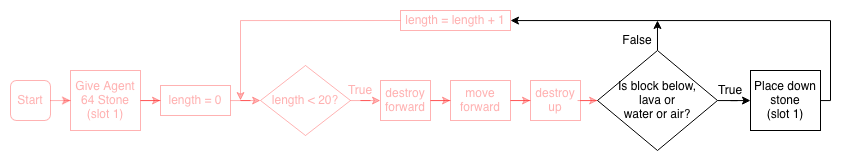

The diagram above was exported from draw.io. Its source (the exported page's mxGraphModel, read from the mxfile embedded in the PNG):
<mxGraphModel dx="1196" dy="863" grid="1" gridSize="10" guides="1" tooltips="1" connect="1" arrows="1" fold="1" page="1" pageScale="1" pageWidth="827" pageHeight="1169" math="0" shadow="0">
  <root>
    <mxCell id="0" />
    <mxCell id="1" parent="0" />
    <mxCell id="e5srBN3cfWgAxnrRUsWD-29" edge="1" parent="1" source="e5srBN3cfWgAxnrRUsWD-5" style="edgeStyle=orthogonalEdgeStyle;rounded=0;orthogonalLoop=1;jettySize=auto;html=1;fontColor=light-dark(#FF0000,#FF0000);textOpacity=30;strokeColor=light-dark(#FF0000,#FF0000);opacity=30;" target="e5srBN3cfWgAxnrRUsWD-7" value="">
      <mxGeometry relative="1" as="geometry" />
    </mxCell>
    <mxCell id="e5srBN3cfWgAxnrRUsWD-5" parent="1" style="rounded=1;whiteSpace=wrap;html=1;fontColor=light-dark(#FF0000,#FF0000);textOpacity=30;strokeColor=light-dark(#FF0000,#FF0000);opacity=30;" value="Start" vertex="1">
      <mxGeometry height="40" width="40" x="120" y="200" as="geometry" />
    </mxCell>
    <mxCell id="e5srBN3cfWgAxnrRUsWD-6" edge="1" parent="1" source="e5srBN3cfWgAxnrRUsWD-7" style="edgeStyle=orthogonalEdgeStyle;rounded=0;orthogonalLoop=1;jettySize=auto;html=1;fontColor=light-dark(#FF0000,#FF0000);textOpacity=30;strokeColor=light-dark(#FF0000,#FF0000);opacity=30;" target="e5srBN3cfWgAxnrRUsWD-9">
      <mxGeometry relative="1" as="geometry" />
    </mxCell>
    <mxCell id="e5srBN3cfWgAxnrRUsWD-7" parent="1" style="rounded=0;whiteSpace=wrap;html=1;fontColor=light-dark(#FF0000,#FF0000);textOpacity=30;strokeColor=light-dark(#FF0000,#FF0000);opacity=30;" value="&lt;div&gt;Give Agent 64 Stone&lt;/div&gt;(slot 1)" vertex="1">
      <mxGeometry height="60" width="70" x="180" y="190" as="geometry" />
    </mxCell>
    <mxCell id="e5srBN3cfWgAxnrRUsWD-30" edge="1" parent="1" source="e5srBN3cfWgAxnrRUsWD-9" style="edgeStyle=orthogonalEdgeStyle;rounded=0;orthogonalLoop=1;jettySize=auto;html=1;fontColor=light-dark(#FF0000,#FF0000);textOpacity=30;strokeColor=light-dark(#FF0000,#FF0000);opacity=30;" target="e5srBN3cfWgAxnrRUsWD-11" value="">
      <mxGeometry relative="1" as="geometry" />
    </mxCell>
    <mxCell id="e5srBN3cfWgAxnrRUsWD-9" parent="1" style="rounded=0;whiteSpace=wrap;html=1;fontColor=light-dark(#FF0000,#FF0000);textOpacity=30;strokeColor=light-dark(#FF0000,#FF0000);opacity=30;" value="length = 0" vertex="1">
      <mxGeometry height="30" width="70" x="270" y="205" as="geometry" />
    </mxCell>
    <mxCell id="e5srBN3cfWgAxnrRUsWD-32" edge="1" parent="1" source="e5srBN3cfWgAxnrRUsWD-11" style="edgeStyle=orthogonalEdgeStyle;rounded=0;orthogonalLoop=1;jettySize=auto;html=1;fontColor=light-dark(#FF0000,#FF0000);textOpacity=30;strokeColor=light-dark(#FF0000,#FF0000);opacity=30;" target="e5srBN3cfWgAxnrRUsWD-13" value="">
      <mxGeometry relative="1" as="geometry" />
    </mxCell>
    <mxCell id="e5srBN3cfWgAxnrRUsWD-11" parent="1" style="rhombus;whiteSpace=wrap;html=1;fontColor=light-dark(#FF0000,#FF0000);textOpacity=30;strokeColor=light-dark(#FF0000,#FF0000);opacity=30;" value="length &amp;lt; 20?" vertex="1">
      <mxGeometry height="70" width="90" x="370" y="185" as="geometry" />
    </mxCell>
    <mxCell id="e5srBN3cfWgAxnrRUsWD-12" edge="1" parent="1" source="e5srBN3cfWgAxnrRUsWD-13" style="edgeStyle=orthogonalEdgeStyle;rounded=0;orthogonalLoop=1;jettySize=auto;html=1;fontColor=light-dark(#FF0000,#FF0000);textOpacity=30;strokeColor=light-dark(#FF0000,#FF0000);opacity=30;" target="e5srBN3cfWgAxnrRUsWD-15">
      <mxGeometry relative="1" as="geometry" />
    </mxCell>
    <mxCell id="e5srBN3cfWgAxnrRUsWD-13" parent="1" style="rounded=0;whiteSpace=wrap;html=1;fontColor=light-dark(#FF0000,#FF0000);textOpacity=30;strokeColor=light-dark(#FF0000,#FF0000);opacity=30;" value="destroy forward" vertex="1">
      <mxGeometry height="40" width="50" x="490" y="200" as="geometry" />
    </mxCell>
    <mxCell id="e5srBN3cfWgAxnrRUsWD-14" edge="1" parent="1" source="e5srBN3cfWgAxnrRUsWD-15" style="edgeStyle=orthogonalEdgeStyle;rounded=0;orthogonalLoop=1;jettySize=auto;html=1;exitX=1;exitY=0.5;exitDx=0;exitDy=0;fontColor=light-dark(#FF0000,#FF0000);textOpacity=30;strokeColor=light-dark(#FF0000,#FF0000);opacity=30;" target="e5srBN3cfWgAxnrRUsWD-17">
      <mxGeometry relative="1" as="geometry">
        <Array as="points" />
        <mxPoint x="750.0000000000002" y="210" as="sourcePoint" />
      </mxGeometry>
    </mxCell>
    <mxCell id="e5srBN3cfWgAxnrRUsWD-15" parent="1" style="rounded=0;whiteSpace=wrap;html=1;fontColor=light-dark(#FF0000,#FF0000);textOpacity=30;strokeColor=light-dark(#FF0000,#FF0000);opacity=30;" value="move forward" vertex="1">
      <mxGeometry height="40" width="60" x="560" y="200" as="geometry" />
    </mxCell>
    <mxCell id="e5srBN3cfWgAxnrRUsWD-33" edge="1" parent="1" source="e5srBN3cfWgAxnrRUsWD-17" style="edgeStyle=orthogonalEdgeStyle;rounded=0;orthogonalLoop=1;jettySize=auto;html=1;fontColor=light-dark(#FF0000,#FF0000);textOpacity=30;strokeColor=light-dark(#FF0000,#FF0000);opacity=30;" target="e5srBN3cfWgAxnrRUsWD-20" value="">
      <mxGeometry relative="1" as="geometry" />
    </mxCell>
    <mxCell id="e5srBN3cfWgAxnrRUsWD-17" parent="1" style="rounded=0;whiteSpace=wrap;html=1;fontColor=light-dark(#FF0000,#FF0000);textOpacity=30;strokeColor=light-dark(#FF0000,#FF0000);opacity=30;" value="destroy up" vertex="1">
      <mxGeometry height="40" width="50" x="640" y="200" as="geometry" />
    </mxCell>
    <mxCell id="e5srBN3cfWgAxnrRUsWD-18" edge="1" parent="1" source="e5srBN3cfWgAxnrRUsWD-20" style="edgeStyle=orthogonalEdgeStyle;rounded=0;orthogonalLoop=1;jettySize=auto;html=1;" target="e5srBN3cfWgAxnrRUsWD-22" value="">
      <mxGeometry relative="1" as="geometry" />
    </mxCell>
    <mxCell id="e5srBN3cfWgAxnrRUsWD-54" edge="1" parent="1" source="e5srBN3cfWgAxnrRUsWD-20" style="edgeStyle=orthogonalEdgeStyle;rounded=0;orthogonalLoop=1;jettySize=auto;html=1;exitX=0.5;exitY=0;exitDx=0;exitDy=0;">
      <mxGeometry relative="1" as="geometry">
        <mxPoint x="766.9729729729729" y="140" as="targetPoint" />
      </mxGeometry>
    </mxCell>
    <mxCell id="e5srBN3cfWgAxnrRUsWD-20" parent="1" style="rhombus;whiteSpace=wrap;html=1;" value="Is block below, &lt;br&gt;lava or &lt;br&gt;water or air?" vertex="1">
      <mxGeometry height="100" width="120" x="707" y="170" as="geometry" />
    </mxCell>
    <mxCell id="e5srBN3cfWgAxnrRUsWD-41" edge="1" parent="1" source="e5srBN3cfWgAxnrRUsWD-22" style="edgeStyle=orthogonalEdgeStyle;rounded=0;orthogonalLoop=1;jettySize=auto;html=1;entryX=1;entryY=0.5;entryDx=0;entryDy=0;" target="e5srBN3cfWgAxnrRUsWD-27">
      <mxGeometry relative="1" as="geometry">
        <Array as="points">
          <mxPoint x="940" y="220" />
          <mxPoint x="940" y="140" />
          <mxPoint x="625" y="140" />
        </Array>
      </mxGeometry>
    </mxCell>
    <mxCell id="e5srBN3cfWgAxnrRUsWD-22" parent="1" style="rounded=0;whiteSpace=wrap;html=1;" value="&lt;div&gt;Place down stone&lt;/div&gt;(slot 1)" vertex="1">
      <mxGeometry height="60" width="70" x="860" y="190" as="geometry" />
    </mxCell>
    <mxCell id="e5srBN3cfWgAxnrRUsWD-23" parent="1" style="text;html=1;align=center;verticalAlign=middle;whiteSpace=wrap;rounded=0;fontColor=light-dark(#FF0000,#FF0000);textOpacity=30;" value="True&lt;span style=&quot;font-family: monospace; font-size: 0px;&quot;&gt;%3CmxGraphModel%3E%3Croot%3E%3CmxCell%20id%3D%220%22%2F%3E%3CmxCell%20id%3D%221%22%20parent%3D%220%22%2F%3E%3CmxCell%20id%3D%222%22%20value%3D%22destroy%20forward%22%20style%3D%22rounded%3D0%3BwhiteSpace%3Dwrap%3Bhtml%3D1%3B%22%20vertex%3D%221%22%20parent%3D%221%22%3E%3CmxGeometry%20x%3D%22240%22%20y%3D%22560%22%20width%3D%22120%22%20height%3D%2260%22%20as%3D%22geometry%22%2F%3E%3C%2FmxCell%3E%3C%2Froot%3E%3C%2FmxGraphModel%3E&lt;/span&gt;" vertex="1">
      <mxGeometry height="20" width="40" x="450" y="200" as="geometry" />
    </mxCell>
    <mxCell id="e5srBN3cfWgAxnrRUsWD-24" parent="1" style="text;html=1;align=center;verticalAlign=middle;whiteSpace=wrap;rounded=0;" value="True&lt;span style=&quot;color: rgba(0 , 0 , 0 , 0) ; font-family: monospace ; font-size: 0px&quot;&gt;%3CmxGraphModel%3E%3Croot%3E%3CmxCell%20id%3D%220%22%2F%3E%3CmxCell%20id%3D%221%22%20parent%3D%220%22%2F%3E%3CmxCell%20id%3D%222%22%20value%3D%22destroy%20forward%22%20style%3D%22rounded%3D0%3BwhiteSpace%3Dwrap%3Bhtml%3D1%3B%22%20vertex%3D%221%22%20parent%3D%221%22%3E%3CmxGeometry%20x%3D%22240%22%20y%3D%22560%22%20width%3D%22120%22%20height%3D%2260%22%20as%3D%22geometry%22%2F%3E%3C%2FmxCell%3E%3C%2Froot%3E%3C%2FmxGraphModel%3E&lt;/span&gt;" vertex="1">
      <mxGeometry height="20" width="40" x="820" y="200" as="geometry" />
    </mxCell>
    <mxCell id="e5srBN3cfWgAxnrRUsWD-25" parent="1" style="text;html=1;align=center;verticalAlign=middle;whiteSpace=wrap;rounded=0;" value="False" vertex="1">
      <mxGeometry height="20" width="40" x="727" y="150" as="geometry" />
    </mxCell>
    <mxCell id="e5srBN3cfWgAxnrRUsWD-52" edge="1" parent="1" source="e5srBN3cfWgAxnrRUsWD-27" style="edgeStyle=orthogonalEdgeStyle;rounded=0;orthogonalLoop=1;jettySize=auto;html=1;exitX=0;exitY=0.5;exitDx=0;exitDy=0;fontColor=light-dark(#FF0000,#FF0000);textOpacity=30;strokeColor=light-dark(#FF0000,#FF0000);opacity=30;">
      <mxGeometry relative="1" as="geometry">
        <mxPoint x="350" y="220" as="targetPoint" />
      </mxGeometry>
    </mxCell>
    <mxCell id="e5srBN3cfWgAxnrRUsWD-27" parent="1" style="rounded=0;whiteSpace=wrap;html=1;fontColor=light-dark(#FF0000,#FF0000);textOpacity=30;strokeColor=light-dark(#FF0000,#FF0000);opacity=30;" value="length = length + 1" vertex="1">
      <mxGeometry height="20" width="110" x="510" y="130" as="geometry" />
    </mxCell>
  </root>
</mxGraphModel>